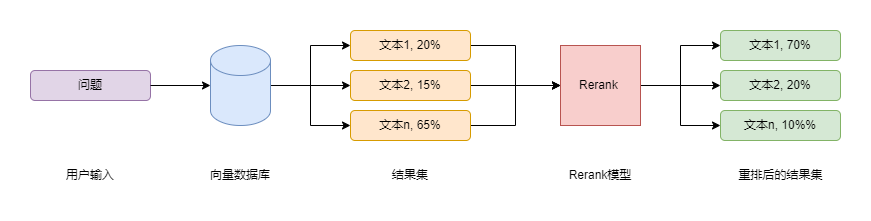

The diagram above was exported from draw.io. Its source (the exported page's mxGraphModel, read from the mxfile embedded in the PNG):
<mxGraphModel dx="1110" dy="702" grid="1" gridSize="10" guides="1" tooltips="1" connect="1" arrows="1" fold="1" page="1" pageScale="1" pageWidth="850" pageHeight="1100" math="0" shadow="0">
  <root>
    <mxCell id="0" />
    <mxCell id="1" parent="0" />
    <mxCell id="CFFEnMZdnbAJd14IEiSH-25" style="edgeStyle=orthogonalEdgeStyle;rounded=0;orthogonalLoop=1;jettySize=auto;html=1;exitX=1;exitY=0.5;exitDx=0;exitDy=0;entryX=0;entryY=0.5;entryDx=0;entryDy=0;" edge="1" parent="1" source="CFFEnMZdnbAJd14IEiSH-2" target="CFFEnMZdnbAJd14IEiSH-23">
      <mxGeometry relative="1" as="geometry" />
    </mxCell>
    <mxCell id="CFFEnMZdnbAJd14IEiSH-2" value="文本2, 15%" style="rounded=1;whiteSpace=wrap;html=1;fillColor=#ffe6cc;strokeColor=#d79b00;" vertex="1" parent="1">
      <mxGeometry x="330" y="260" width="120" height="30" as="geometry" />
    </mxCell>
    <mxCell id="CFFEnMZdnbAJd14IEiSH-9" value="问题" style="rounded=1;whiteSpace=wrap;html=1;fillColor=#e1d5e7;strokeColor=#9673a6;" vertex="1" parent="1">
      <mxGeometry x="10" y="260" width="120" height="30" as="geometry" />
    </mxCell>
    <mxCell id="CFFEnMZdnbAJd14IEiSH-24" style="edgeStyle=orthogonalEdgeStyle;rounded=0;orthogonalLoop=1;jettySize=auto;html=1;exitX=1;exitY=0.5;exitDx=0;exitDy=0;" edge="1" parent="1" source="CFFEnMZdnbAJd14IEiSH-10" target="CFFEnMZdnbAJd14IEiSH-23">
      <mxGeometry relative="1" as="geometry" />
    </mxCell>
    <mxCell id="CFFEnMZdnbAJd14IEiSH-10" value="文本1, 20%" style="rounded=1;whiteSpace=wrap;html=1;fillColor=#ffe6cc;strokeColor=#d79b00;" vertex="1" parent="1">
      <mxGeometry x="330" y="220" width="120" height="30" as="geometry" />
    </mxCell>
    <mxCell id="CFFEnMZdnbAJd14IEiSH-26" style="edgeStyle=orthogonalEdgeStyle;rounded=0;orthogonalLoop=1;jettySize=auto;html=1;exitX=1;exitY=0.5;exitDx=0;exitDy=0;entryX=0;entryY=0.5;entryDx=0;entryDy=0;" edge="1" parent="1" source="CFFEnMZdnbAJd14IEiSH-11" target="CFFEnMZdnbAJd14IEiSH-23">
      <mxGeometry relative="1" as="geometry" />
    </mxCell>
    <mxCell id="CFFEnMZdnbAJd14IEiSH-11" value="文本n, 65%" style="rounded=1;whiteSpace=wrap;html=1;fillColor=#ffe6cc;strokeColor=#d79b00;" vertex="1" parent="1">
      <mxGeometry x="330" y="300" width="120" height="30" as="geometry" />
    </mxCell>
    <mxCell id="CFFEnMZdnbAJd14IEiSH-15" style="edgeStyle=orthogonalEdgeStyle;rounded=0;orthogonalLoop=1;jettySize=auto;html=1;exitX=1;exitY=0.5;exitDx=0;exitDy=0;exitPerimeter=0;entryX=0;entryY=0.5;entryDx=0;entryDy=0;" edge="1" parent="1" source="CFFEnMZdnbAJd14IEiSH-13" target="CFFEnMZdnbAJd14IEiSH-2">
      <mxGeometry relative="1" as="geometry" />
    </mxCell>
    <mxCell id="CFFEnMZdnbAJd14IEiSH-16" style="edgeStyle=orthogonalEdgeStyle;rounded=0;orthogonalLoop=1;jettySize=auto;html=1;exitX=1;exitY=0.5;exitDx=0;exitDy=0;exitPerimeter=0;entryX=0;entryY=0.5;entryDx=0;entryDy=0;" edge="1" parent="1" source="CFFEnMZdnbAJd14IEiSH-13" target="CFFEnMZdnbAJd14IEiSH-10">
      <mxGeometry relative="1" as="geometry" />
    </mxCell>
    <mxCell id="CFFEnMZdnbAJd14IEiSH-17" style="edgeStyle=orthogonalEdgeStyle;rounded=0;orthogonalLoop=1;jettySize=auto;html=1;exitX=1;exitY=0.5;exitDx=0;exitDy=0;exitPerimeter=0;entryX=0;entryY=0.5;entryDx=0;entryDy=0;" edge="1" parent="1" source="CFFEnMZdnbAJd14IEiSH-13" target="CFFEnMZdnbAJd14IEiSH-11">
      <mxGeometry relative="1" as="geometry" />
    </mxCell>
    <mxCell id="CFFEnMZdnbAJd14IEiSH-13" value="" style="shape=cylinder3;whiteSpace=wrap;html=1;boundedLbl=1;backgroundOutline=1;size=15;fillColor=#dae8fc;strokeColor=#6c8ebf;" vertex="1" parent="1">
      <mxGeometry x="190" y="235" width="60" height="80" as="geometry" />
    </mxCell>
    <mxCell id="CFFEnMZdnbAJd14IEiSH-14" style="edgeStyle=orthogonalEdgeStyle;rounded=0;orthogonalLoop=1;jettySize=auto;html=1;exitX=1;exitY=0.5;exitDx=0;exitDy=0;entryX=0;entryY=0.5;entryDx=0;entryDy=0;entryPerimeter=0;" edge="1" parent="1" source="CFFEnMZdnbAJd14IEiSH-9" target="CFFEnMZdnbAJd14IEiSH-13">
      <mxGeometry relative="1" as="geometry" />
    </mxCell>
    <mxCell id="CFFEnMZdnbAJd14IEiSH-18" value="向量数据库" style="text;html=1;align=center;verticalAlign=middle;whiteSpace=wrap;rounded=0;" vertex="1" parent="1">
      <mxGeometry x="185" y="350" width="70" height="30" as="geometry" />
    </mxCell>
    <mxCell id="CFFEnMZdnbAJd14IEiSH-19" value="结果集" style="text;html=1;align=center;verticalAlign=middle;whiteSpace=wrap;rounded=0;" vertex="1" parent="1">
      <mxGeometry x="355" y="350" width="70" height="30" as="geometry" />
    </mxCell>
    <mxCell id="CFFEnMZdnbAJd14IEiSH-22" value="用户输入" style="text;html=1;align=center;verticalAlign=middle;whiteSpace=wrap;rounded=0;" vertex="1" parent="1">
      <mxGeometry x="35" y="350" width="70" height="30" as="geometry" />
    </mxCell>
    <mxCell id="CFFEnMZdnbAJd14IEiSH-30" style="edgeStyle=orthogonalEdgeStyle;rounded=0;orthogonalLoop=1;jettySize=auto;html=1;exitX=1;exitY=0.5;exitDx=0;exitDy=0;" edge="1" parent="1" source="CFFEnMZdnbAJd14IEiSH-23" target="CFFEnMZdnbAJd14IEiSH-28">
      <mxGeometry relative="1" as="geometry" />
    </mxCell>
    <mxCell id="CFFEnMZdnbAJd14IEiSH-31" style="edgeStyle=orthogonalEdgeStyle;rounded=0;orthogonalLoop=1;jettySize=auto;html=1;exitX=1;exitY=0.5;exitDx=0;exitDy=0;" edge="1" parent="1" source="CFFEnMZdnbAJd14IEiSH-23" target="CFFEnMZdnbAJd14IEiSH-27">
      <mxGeometry relative="1" as="geometry" />
    </mxCell>
    <mxCell id="CFFEnMZdnbAJd14IEiSH-32" style="edgeStyle=orthogonalEdgeStyle;rounded=0;orthogonalLoop=1;jettySize=auto;html=1;exitX=1;exitY=0.5;exitDx=0;exitDy=0;" edge="1" parent="1" source="CFFEnMZdnbAJd14IEiSH-23" target="CFFEnMZdnbAJd14IEiSH-29">
      <mxGeometry relative="1" as="geometry" />
    </mxCell>
    <mxCell id="CFFEnMZdnbAJd14IEiSH-23" value="Rerank&amp;nbsp;" style="whiteSpace=wrap;html=1;aspect=fixed;fillColor=#f8cecc;strokeColor=#b85450;" vertex="1" parent="1">
      <mxGeometry x="540" y="235" width="80" height="80" as="geometry" />
    </mxCell>
    <mxCell id="CFFEnMZdnbAJd14IEiSH-27" value="文本2, 20%" style="rounded=1;whiteSpace=wrap;html=1;fillColor=#d5e8d4;strokeColor=#82b366;" vertex="1" parent="1">
      <mxGeometry x="700" y="260" width="120" height="30" as="geometry" />
    </mxCell>
    <mxCell id="CFFEnMZdnbAJd14IEiSH-28" value="文本1, 70%" style="rounded=1;whiteSpace=wrap;html=1;fillColor=#d5e8d4;strokeColor=#82b366;" vertex="1" parent="1">
      <mxGeometry x="700" y="220" width="120" height="30" as="geometry" />
    </mxCell>
    <mxCell id="CFFEnMZdnbAJd14IEiSH-29" value="文本n, 10%%" style="rounded=1;whiteSpace=wrap;html=1;fillColor=#d5e8d4;strokeColor=#82b366;" vertex="1" parent="1">
      <mxGeometry x="700" y="300" width="120" height="30" as="geometry" />
    </mxCell>
    <mxCell id="CFFEnMZdnbAJd14IEiSH-33" value="Rerank模型" style="text;html=1;align=center;verticalAlign=middle;whiteSpace=wrap;rounded=0;" vertex="1" parent="1">
      <mxGeometry x="545" y="350" width="70" height="30" as="geometry" />
    </mxCell>
    <mxCell id="CFFEnMZdnbAJd14IEiSH-34" value="重排后的结果集" style="text;html=1;align=center;verticalAlign=middle;whiteSpace=wrap;rounded=0;" vertex="1" parent="1">
      <mxGeometry x="712.5" y="350" width="95" height="30" as="geometry" />
    </mxCell>
  </root>
</mxGraphModel>